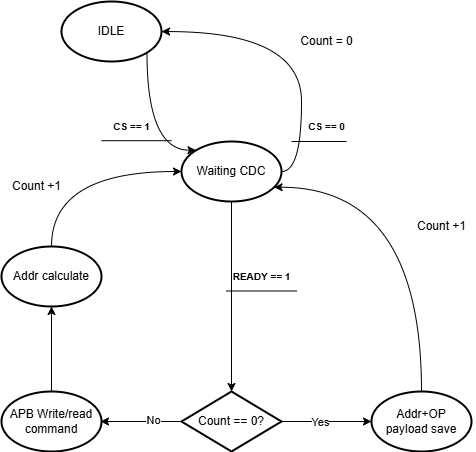

The diagram above was exported from draw.io. Its source (the exported page's mxGraphModel, read from the mxfile embedded in the PNG):
<mxGraphModel dx="1108" dy="637" grid="1" gridSize="10" guides="1" tooltips="1" connect="1" arrows="1" fold="1" page="1" pageScale="1" pageWidth="827" pageHeight="1169" math="0" shadow="0">
  <root>
    <mxCell id="0" />
    <mxCell id="1" parent="0" />
    <mxCell id="QVtDvoG3dv2ejOSe733E-1" value="" style="group" vertex="1" connectable="0" parent="1">
      <mxGeometry x="20" y="10" width="475" height="450" as="geometry" />
    </mxCell>
    <mxCell id="QVtDvoG3dv2ejOSe733E-2" style="edgeStyle=orthogonalEdgeStyle;rounded=0;orthogonalLoop=1;jettySize=auto;html=1;" edge="1" parent="QVtDvoG3dv2ejOSe733E-1" source="QVtDvoG3dv2ejOSe733E-3" target="QVtDvoG3dv2ejOSe733E-7">
      <mxGeometry relative="1" as="geometry" />
    </mxCell>
    <mxCell id="QVtDvoG3dv2ejOSe733E-3" value="Waiting CDC" style="strokeWidth=2;html=1;shape=mxgraph.flowchart.start_1;whiteSpace=wrap;" vertex="1" parent="QVtDvoG3dv2ejOSe733E-1">
      <mxGeometry x="180" y="140" width="100" height="60" as="geometry" />
    </mxCell>
    <mxCell id="QVtDvoG3dv2ejOSe733E-4" style="edgeStyle=orthogonalEdgeStyle;rounded=0;orthogonalLoop=1;jettySize=auto;html=1;entryX=1;entryY=0.5;entryDx=0;entryDy=0;entryPerimeter=0;curved=1;endArrow=none;endFill=1;startArrow=classic;startFill=1;" edge="1" parent="QVtDvoG3dv2ejOSe733E-1" source="QVtDvoG3dv2ejOSe733E-22" target="QVtDvoG3dv2ejOSe733E-3">
      <mxGeometry relative="1" as="geometry" />
    </mxCell>
    <mxCell id="QVtDvoG3dv2ejOSe733E-5" value="&lt;font style=&quot;font-size: 10px;&quot;&gt;&lt;b&gt;CS == 0&lt;/b&gt;&lt;/font&gt;" style="text;html=1;align=center;verticalAlign=middle;resizable=0;points=[];autosize=1;strokeColor=none;fillColor=none;" vertex="1" parent="QVtDvoG3dv2ejOSe733E-1">
      <mxGeometry x="295" y="110" width="60" height="30" as="geometry" />
    </mxCell>
    <mxCell id="QVtDvoG3dv2ejOSe733E-6" value="&lt;font style=&quot;font-size: 10px;&quot;&gt;&lt;b&gt;CS == 1&lt;/b&gt;&lt;/font&gt;" style="text;html=1;align=center;verticalAlign=middle;resizable=0;points=[];autosize=1;strokeColor=none;fillColor=none;" vertex="1" parent="QVtDvoG3dv2ejOSe733E-1">
      <mxGeometry x="100" y="110" width="60" height="30" as="geometry" />
    </mxCell>
    <mxCell id="QVtDvoG3dv2ejOSe733E-7" value="Count == 0?" style="strokeWidth=2;html=1;shape=mxgraph.flowchart.decision;whiteSpace=wrap;" vertex="1" parent="QVtDvoG3dv2ejOSe733E-1">
      <mxGeometry x="180" y="390" width="100" height="60" as="geometry" />
    </mxCell>
    <mxCell id="QVtDvoG3dv2ejOSe733E-8" value="&lt;font style=&quot;font-size: 10px;&quot;&gt;&lt;b&gt;READY == 1&lt;/b&gt;&lt;/font&gt;" style="text;html=1;align=center;verticalAlign=middle;resizable=0;points=[];autosize=1;strokeColor=none;fillColor=none;" vertex="1" parent="QVtDvoG3dv2ejOSe733E-1">
      <mxGeometry x="220" y="259.5" width="80" height="30" as="geometry" />
    </mxCell>
    <mxCell id="QVtDvoG3dv2ejOSe733E-9" value="Addr+OP&lt;div&gt;payload save&lt;/div&gt;" style="strokeWidth=2;html=1;shape=mxgraph.flowchart.start_1;whiteSpace=wrap;" vertex="1" parent="QVtDvoG3dv2ejOSe733E-1">
      <mxGeometry x="370" y="390" width="100" height="60" as="geometry" />
    </mxCell>
    <mxCell id="QVtDvoG3dv2ejOSe733E-10" value="&lt;div&gt;APB Write/read&lt;/div&gt;&lt;div&gt;command&lt;/div&gt;" style="strokeWidth=2;html=1;shape=mxgraph.flowchart.start_1;whiteSpace=wrap;" vertex="1" parent="QVtDvoG3dv2ejOSe733E-1">
      <mxGeometry y="390" width="100" height="60" as="geometry" />
    </mxCell>
    <mxCell id="QVtDvoG3dv2ejOSe733E-11" style="edgeStyle=orthogonalEdgeStyle;rounded=0;orthogonalLoop=1;jettySize=auto;html=1;exitX=0;exitY=0.5;exitDx=0;exitDy=0;exitPerimeter=0;entryX=1;entryY=0.5;entryDx=0;entryDy=0;entryPerimeter=0;" edge="1" parent="QVtDvoG3dv2ejOSe733E-1">
      <mxGeometry relative="1" as="geometry">
        <mxPoint x="179" y="420" as="sourcePoint" />
        <mxPoint x="99" y="420" as="targetPoint" />
      </mxGeometry>
    </mxCell>
    <mxCell id="QVtDvoG3dv2ejOSe733E-12" value="No" style="edgeLabel;html=1;align=center;verticalAlign=middle;resizable=0;points=[];" connectable="0" vertex="1" parent="QVtDvoG3dv2ejOSe733E-11">
      <mxGeometry x="-0.2935" y="-2" relative="1" as="geometry">
        <mxPoint as="offset" />
      </mxGeometry>
    </mxCell>
    <mxCell id="QVtDvoG3dv2ejOSe733E-13" style="edgeStyle=orthogonalEdgeStyle;rounded=0;orthogonalLoop=1;jettySize=auto;html=1;exitX=1;exitY=0.5;exitDx=0;exitDy=0;exitPerimeter=0;entryX=0;entryY=0.5;entryDx=0;entryDy=0;entryPerimeter=0;" edge="1" parent="QVtDvoG3dv2ejOSe733E-1" source="QVtDvoG3dv2ejOSe733E-7" target="QVtDvoG3dv2ejOSe733E-9">
      <mxGeometry relative="1" as="geometry" />
    </mxCell>
    <mxCell id="QVtDvoG3dv2ejOSe733E-14" value="Yes" style="edgeLabel;html=1;align=center;verticalAlign=middle;resizable=0;points=[];" connectable="0" vertex="1" parent="QVtDvoG3dv2ejOSe733E-13">
      <mxGeometry x="-0.1401" relative="1" as="geometry">
        <mxPoint as="offset" />
      </mxGeometry>
    </mxCell>
    <mxCell id="QVtDvoG3dv2ejOSe733E-15" style="edgeStyle=orthogonalEdgeStyle;rounded=0;orthogonalLoop=1;jettySize=auto;html=1;entryX=0.926;entryY=0.762;entryDx=0;entryDy=0;entryPerimeter=0;curved=1;" edge="1" parent="QVtDvoG3dv2ejOSe733E-1" source="QVtDvoG3dv2ejOSe733E-9" target="QVtDvoG3dv2ejOSe733E-3">
      <mxGeometry relative="1" as="geometry">
        <Array as="points">
          <mxPoint x="420" y="186" />
        </Array>
      </mxGeometry>
    </mxCell>
    <mxCell id="QVtDvoG3dv2ejOSe733E-16" value="Count +1" style="text;html=1;align=center;verticalAlign=middle;resizable=0;points=[];autosize=1;strokeColor=none;fillColor=none;" vertex="1" parent="QVtDvoG3dv2ejOSe733E-1">
      <mxGeometry y="170" width="70" height="30" as="geometry" />
    </mxCell>
    <mxCell id="QVtDvoG3dv2ejOSe733E-17" value="Count +1" style="text;html=1;align=center;verticalAlign=middle;resizable=0;points=[];autosize=1;strokeColor=none;fillColor=none;" vertex="1" parent="QVtDvoG3dv2ejOSe733E-1">
      <mxGeometry x="405" y="210" width="70" height="30" as="geometry" />
    </mxCell>
    <mxCell id="QVtDvoG3dv2ejOSe733E-18" value="Count = 0" style="text;html=1;align=center;verticalAlign=middle;resizable=0;points=[];autosize=1;strokeColor=none;fillColor=none;" vertex="1" parent="QVtDvoG3dv2ejOSe733E-1">
      <mxGeometry x="285" y="25" width="80" height="30" as="geometry" />
    </mxCell>
    <mxCell id="QVtDvoG3dv2ejOSe733E-19" value="" style="endArrow=none;html=1;rounded=0;" edge="1" parent="QVtDvoG3dv2ejOSe733E-1">
      <mxGeometry width="50" height="50" relative="1" as="geometry">
        <mxPoint x="100" y="139.2" as="sourcePoint" />
        <mxPoint x="170" y="139.2" as="targetPoint" />
      </mxGeometry>
    </mxCell>
    <mxCell id="QVtDvoG3dv2ejOSe733E-20" value="" style="endArrow=none;html=1;rounded=0;" edge="1" parent="QVtDvoG3dv2ejOSe733E-1">
      <mxGeometry width="50" height="50" relative="1" as="geometry">
        <mxPoint x="290" y="140" as="sourcePoint" />
        <mxPoint x="345" y="140" as="targetPoint" />
      </mxGeometry>
    </mxCell>
    <mxCell id="QVtDvoG3dv2ejOSe733E-21" value="" style="endArrow=none;html=1;rounded=0;" edge="1" parent="QVtDvoG3dv2ejOSe733E-1">
      <mxGeometry width="50" height="50" relative="1" as="geometry">
        <mxPoint x="225" y="289.5" as="sourcePoint" />
        <mxPoint x="295" y="289.5" as="targetPoint" />
      </mxGeometry>
    </mxCell>
    <mxCell id="QVtDvoG3dv2ejOSe733E-22" value="IDLE" style="strokeWidth=2;html=1;shape=mxgraph.flowchart.start_1;whiteSpace=wrap;" vertex="1" parent="QVtDvoG3dv2ejOSe733E-1">
      <mxGeometry x="60" width="100" height="60" as="geometry" />
    </mxCell>
    <mxCell id="QVtDvoG3dv2ejOSe733E-23" style="edgeStyle=orthogonalEdgeStyle;rounded=0;orthogonalLoop=1;jettySize=auto;html=1;exitX=0.855;exitY=0.855;exitDx=0;exitDy=0;exitPerimeter=0;entryX=0.145;entryY=0.145;entryDx=0;entryDy=0;entryPerimeter=0;curved=1;" edge="1" parent="QVtDvoG3dv2ejOSe733E-1" source="QVtDvoG3dv2ejOSe733E-22" target="QVtDvoG3dv2ejOSe733E-3">
      <mxGeometry relative="1" as="geometry">
        <Array as="points">
          <mxPoint x="145" y="149" />
        </Array>
      </mxGeometry>
    </mxCell>
    <mxCell id="QVtDvoG3dv2ejOSe733E-24" value="Addr calculate" style="strokeWidth=2;html=1;shape=mxgraph.flowchart.start_1;whiteSpace=wrap;" vertex="1" parent="QVtDvoG3dv2ejOSe733E-1">
      <mxGeometry y="245" width="100" height="60" as="geometry" />
    </mxCell>
    <mxCell id="QVtDvoG3dv2ejOSe733E-25" style="edgeStyle=orthogonalEdgeStyle;rounded=0;orthogonalLoop=1;jettySize=auto;html=1;exitX=0.5;exitY=0;exitDx=0;exitDy=0;exitPerimeter=0;entryX=0;entryY=0.5;entryDx=0;entryDy=0;entryPerimeter=0;curved=1;" edge="1" parent="QVtDvoG3dv2ejOSe733E-1" source="QVtDvoG3dv2ejOSe733E-24" target="QVtDvoG3dv2ejOSe733E-3">
      <mxGeometry relative="1" as="geometry" />
    </mxCell>
    <mxCell id="QVtDvoG3dv2ejOSe733E-26" style="edgeStyle=orthogonalEdgeStyle;rounded=0;orthogonalLoop=1;jettySize=auto;html=1;exitX=0.5;exitY=0;exitDx=0;exitDy=0;exitPerimeter=0;entryX=0.5;entryY=1;entryDx=0;entryDy=0;entryPerimeter=0;" edge="1" parent="QVtDvoG3dv2ejOSe733E-1" source="QVtDvoG3dv2ejOSe733E-10" target="QVtDvoG3dv2ejOSe733E-24">
      <mxGeometry relative="1" as="geometry" />
    </mxCell>
  </root>
</mxGraphModel>